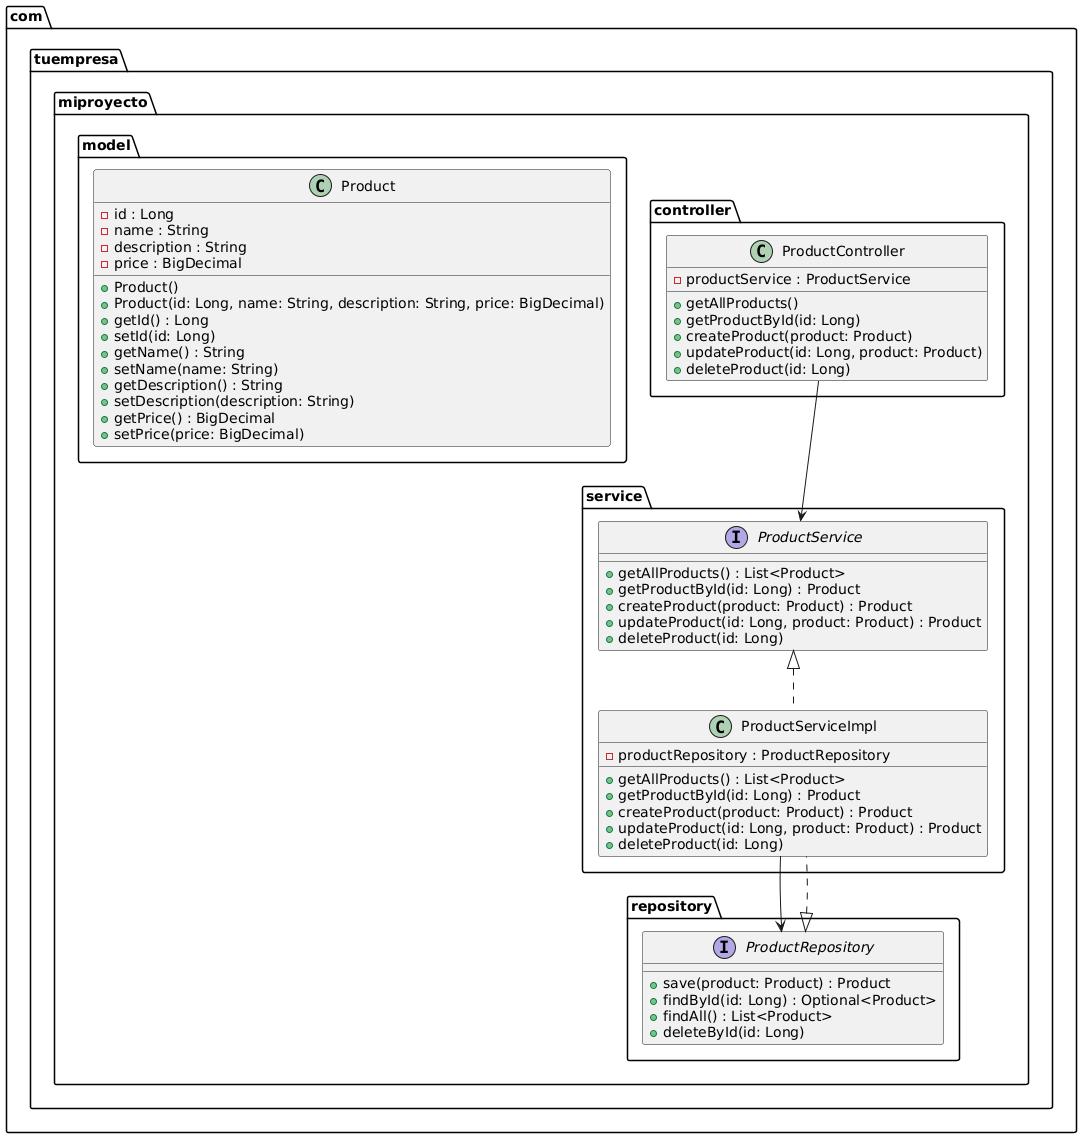

The diagram above was rendered by PlantUML. Its source (embedded in the PNG):
@startuml
' Paquetes por capas
package "com.tuempresa.miproyecto.model" {
    class Product {
        - id : Long
        - name : String
        - description : String
        - price : BigDecimal
        + Product()
        + Product(id: Long, name: String, description: String, price: BigDecimal)
        + getId() : Long
        + setId(id: Long)
        + getName() : String
        + setName(name: String)
        + getDescription() : String
        + setDescription(description: String)
        + getPrice() : BigDecimal
        + setPrice(price: BigDecimal)
    }
}

package "com.tuempresa.miproyecto.repository" {
    interface ProductRepository {
        + save(product: Product) : Product
        + findById(id: Long) : Optional<Product>
        + findAll() : List<Product>
        + deleteById(id: Long)
    }
}

package "com.tuempresa.miproyecto.service" {
    interface ProductService {
        + getAllProducts() : List<Product>
        + getProductById(id: Long) : Product
        + createProduct(product: Product) : Product
        + updateProduct(id: Long, product: Product) : Product
        + deleteProduct(id: Long)
    }

    class ProductServiceImpl {
        - productRepository : ProductRepository
        + getAllProducts() : List<Product>
        + getProductById(id: Long) : Product
        + createProduct(product: Product) : Product
        + updateProduct(id: Long, product: Product) : Product
        + deleteProduct(id: Long)
    }
}

package "com.tuempresa.miproyecto.controller" {
    class ProductController {
        - productService : ProductService
        + getAllProducts()
        + getProductById(id: Long)
        + createProduct(product: Product)
        + updateProduct(id: Long, product: Product)
        + deleteProduct(id: Long)
    }
}

' Relaciones
ProductRepository <|.. ProductServiceImpl
ProductService <|.. ProductServiceImpl
ProductServiceImpl --> ProductRepository
ProductController --> ProductService
@enduml